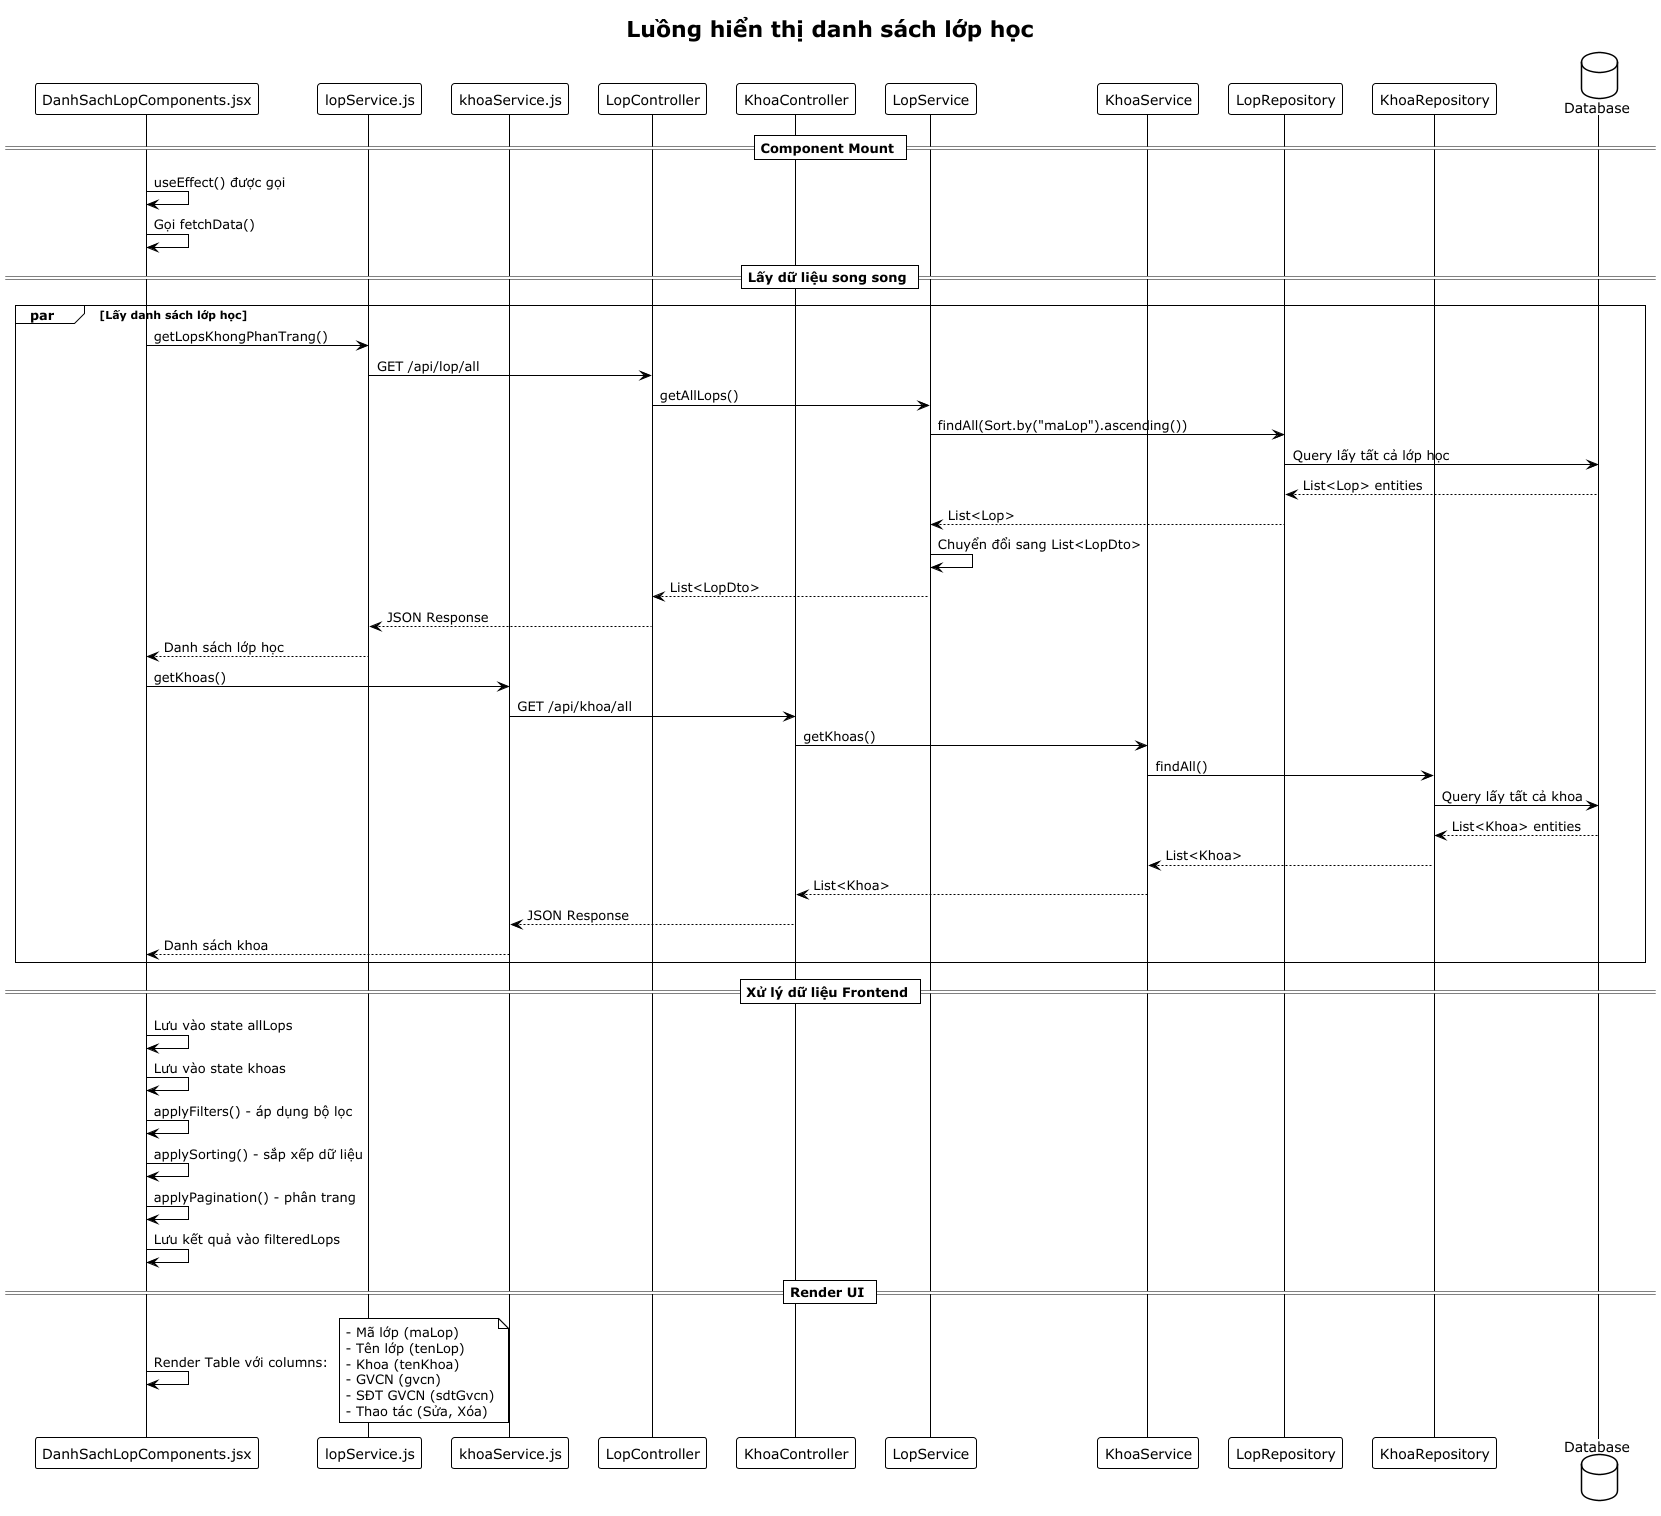

The diagram above was rendered by PlantUML. Its source (embedded in the PNG):
@startuml
!theme plain
title Luồng hiển thị danh sách lớp học

participant "DanhSachLopComponents.jsx" as component
participant "lopService.js" as lopService
participant "khoaService.js" as khoaService
participant "LopController" as lopController
participant "KhoaController" as khoaController
participant "LopService" as lopServiceBE
participant "KhoaService" as khoaServiceBE
participant "LopRepository" as lopRepo
participant "KhoaRepository" as khoaRepo
database "Database" as db

== Component Mount ==
component -> component: useEffect() được gọi
component -> component: Gọi fetchData()

== Lấy dữ liệu song song ==
par Lấy danh sách lớp học
    component -> lopService: getLopsKhongPhanTrang()
    lopService -> lopController: GET /api/lop/all
    lopController -> lopServiceBE: getAllLops()
    lopServiceBE -> lopRepo: findAll(Sort.by("maLop").ascending())
    lopRepo -> db: Query lấy tất cả lớp học
    db --> lopRepo: List<Lop> entities
    lopRepo --> lopServiceBE: List<Lop>
    lopServiceBE -> lopServiceBE: Chuyển đổi sang List<LopDto>
    lopServiceBE --> lopController: List<LopDto>
    lopController --> lopService: JSON Response
    lopService --> component: Danh sách lớp học
'and Lấy danh sách khoa
    component -> khoaService: getKhoas()
    khoaService -> khoaController: GET /api/khoa/all
    khoaController -> khoaServiceBE: getKhoas()
    khoaServiceBE -> khoaRepo: findAll()
    khoaRepo -> db: Query lấy tất cả khoa
    db --> khoaRepo: List<Khoa> entities
    khoaRepo --> khoaServiceBE: List<Khoa>
    khoaServiceBE --> khoaController: List<Khoa>
    khoaController --> khoaService: JSON Response
    khoaService --> component: Danh sách khoa
end

== Xử lý dữ liệu Frontend ==
component -> component: Lưu vào state allLops
component -> component: Lưu vào state khoas
component -> component: applyFilters() - áp dụng bộ lọc
component -> component: applySorting() - sắp xếp dữ liệu
component -> component: applyPagination() - phân trang
component -> component: Lưu kết quả vào filteredLops

== Render UI ==
component -> component: Render Table với columns:
note right
- Mã lớp (maLop)
- Tên lớp (tenLop)
- Khoa (tenKhoa)
- GVCN (gvcn)
- SĐT GVCN (sdtGvcn)
- Thao tác (Sửa, Xóa)
end note

@enduml